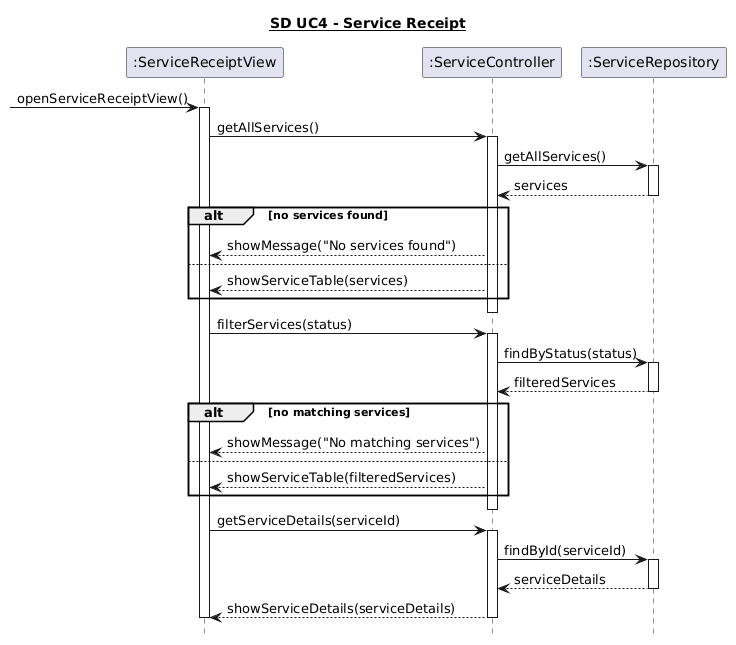

The diagram above was rendered by PlantUML. Its source (embedded in the PNG):
@startuml
hide footbox
title <U>SD UC4 - Service Receipt

participant ":ServiceReceiptView" as View
participant ":ServiceController" as Controller
participant ":ServiceRepository" as Repository

[-> View : openServiceReceiptView()
activate View

View -> Controller : getAllServices()
activate Controller

Controller -> Repository : getAllServices()
activate Repository
Repository --> Controller : services
deactivate Repository

alt no services found
    Controller --> View : showMessage("No services found")

else 
    Controller --> View : showServiceTable(services)
end

deactivate Controller

View -> Controller : filterServices(status)
activate Controller
Controller -> Repository : findByStatus(status)
activate Repository
Repository --> Controller : filteredServices
deactivate Repository

alt no matching services
    Controller --> View : showMessage("No matching services")
else 
    Controller --> View : showServiceTable(filteredServices)
end

deactivate Controller

View -> Controller : getServiceDetails(serviceId)
activate Controller
Controller -> Repository : findById(serviceId)
activate Repository
Repository --> Controller : serviceDetails
deactivate Repository
Controller --> View : showServiceDetails(serviceDetails)

deactivate Controller
deactivate View
@enduml